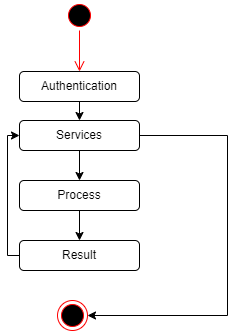

The diagram above was exported from draw.io. Its source (the exported page's mxGraphModel, read from the mxfile embedded in the PNG):
<mxGraphModel dx="988" dy="649" grid="1" gridSize="10" guides="1" tooltips="1" connect="1" arrows="1" fold="1" page="1" pageScale="1" pageWidth="1169" pageHeight="826" background="#ffffff" math="0" shadow="0">
  <root>
    <mxCell id="0" />
    <mxCell id="1" parent="0" />
    <mxCell id="bBMrlSSyrV7wrpA-RXoG-131" value="" style="ellipse;html=1;shape=startState;fillColor=#000000;strokeColor=#ff0000;" vertex="1" parent="1">
      <mxGeometry x="587" y="130" width="30" height="30" as="geometry" />
    </mxCell>
    <mxCell id="bBMrlSSyrV7wrpA-RXoG-132" value="" style="edgeStyle=orthogonalEdgeStyle;html=1;verticalAlign=bottom;endArrow=open;endSize=8;strokeColor=#ff0000;rounded=0;" edge="1" parent="1" source="bBMrlSSyrV7wrpA-RXoG-131">
      <mxGeometry relative="1" as="geometry">
        <mxPoint x="602" y="201" as="targetPoint" />
      </mxGeometry>
    </mxCell>
    <mxCell id="bBMrlSSyrV7wrpA-RXoG-133" value="" style="ellipse;html=1;shape=endState;fillColor=#000000;strokeColor=#ff0000;" vertex="1" parent="1">
      <mxGeometry x="580" y="430" width="30" height="30" as="geometry" />
    </mxCell>
    <mxCell id="bBMrlSSyrV7wrpA-RXoG-189" style="edgeStyle=orthogonalEdgeStyle;rounded=0;orthogonalLoop=1;jettySize=auto;html=1;exitX=0.5;exitY=1;exitDx=0;exitDy=0;entryX=0.5;entryY=0;entryDx=0;entryDy=0;" edge="1" parent="1" source="bBMrlSSyrV7wrpA-RXoG-134" target="bBMrlSSyrV7wrpA-RXoG-140">
      <mxGeometry relative="1" as="geometry" />
    </mxCell>
    <mxCell id="bBMrlSSyrV7wrpA-RXoG-134" value="Authentication" style="rounded=1;whiteSpace=wrap;html=1;" vertex="1" parent="1">
      <mxGeometry x="542" y="201" width="120" height="30" as="geometry" />
    </mxCell>
    <mxCell id="bBMrlSSyrV7wrpA-RXoG-185" style="edgeStyle=orthogonalEdgeStyle;rounded=0;orthogonalLoop=1;jettySize=auto;html=1;" edge="1" parent="1" source="bBMrlSSyrV7wrpA-RXoG-140" target="bBMrlSSyrV7wrpA-RXoG-178">
      <mxGeometry relative="1" as="geometry" />
    </mxCell>
    <mxCell id="bBMrlSSyrV7wrpA-RXoG-187" style="edgeStyle=orthogonalEdgeStyle;rounded=0;orthogonalLoop=1;jettySize=auto;html=1;entryX=1;entryY=0.5;entryDx=0;entryDy=0;" edge="1" parent="1" source="bBMrlSSyrV7wrpA-RXoG-140" target="bBMrlSSyrV7wrpA-RXoG-133">
      <mxGeometry relative="1" as="geometry">
        <Array as="points">
          <mxPoint x="750" y="265" />
          <mxPoint x="750" y="445" />
        </Array>
      </mxGeometry>
    </mxCell>
    <mxCell id="bBMrlSSyrV7wrpA-RXoG-140" value="Services" style="rounded=1;whiteSpace=wrap;html=1;" vertex="1" parent="1">
      <mxGeometry x="542" y="250" width="120" height="30" as="geometry" />
    </mxCell>
    <mxCell id="bBMrlSSyrV7wrpA-RXoG-184" style="edgeStyle=orthogonalEdgeStyle;rounded=0;orthogonalLoop=1;jettySize=auto;html=1;" edge="1" parent="1" source="bBMrlSSyrV7wrpA-RXoG-178" target="bBMrlSSyrV7wrpA-RXoG-179">
      <mxGeometry relative="1" as="geometry" />
    </mxCell>
    <mxCell id="bBMrlSSyrV7wrpA-RXoG-178" value="Process" style="rounded=1;whiteSpace=wrap;html=1;" vertex="1" parent="1">
      <mxGeometry x="542" y="310" width="120" height="30" as="geometry" />
    </mxCell>
    <mxCell id="bBMrlSSyrV7wrpA-RXoG-182" style="edgeStyle=orthogonalEdgeStyle;rounded=0;orthogonalLoop=1;jettySize=auto;html=1;entryX=0;entryY=0.5;entryDx=0;entryDy=0;" edge="1" parent="1" source="bBMrlSSyrV7wrpA-RXoG-179" target="bBMrlSSyrV7wrpA-RXoG-140">
      <mxGeometry relative="1" as="geometry">
        <Array as="points">
          <mxPoint x="530" y="385" />
          <mxPoint x="530" y="265" />
        </Array>
      </mxGeometry>
    </mxCell>
    <mxCell id="bBMrlSSyrV7wrpA-RXoG-179" value="Result" style="rounded=1;whiteSpace=wrap;html=1;" vertex="1" parent="1">
      <mxGeometry x="542" y="370" width="120" height="30" as="geometry" />
    </mxCell>
  </root>
</mxGraphModel>